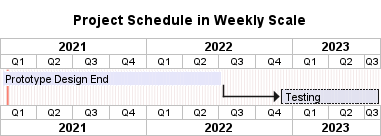

The diagram above was rendered by PlantUML. Its source (embedded in the PNG):
@startgantt
title Project Schedule in Weekly Scale
projectscale quarterly
saturday are closed
sunday are closed

Project starts at the 1st of january 2021

[Prototype Design End] as [TASK1] lasts 400 days
[TASK1] is colored in Lavender/LighBlue
[Testing] lasts 180 days and starts at 2022-12-01
[TASK1]->[Testing]

2021-01-18 to 2021-01-22 are named [End's committee] and are colored in salmon

@endgantt